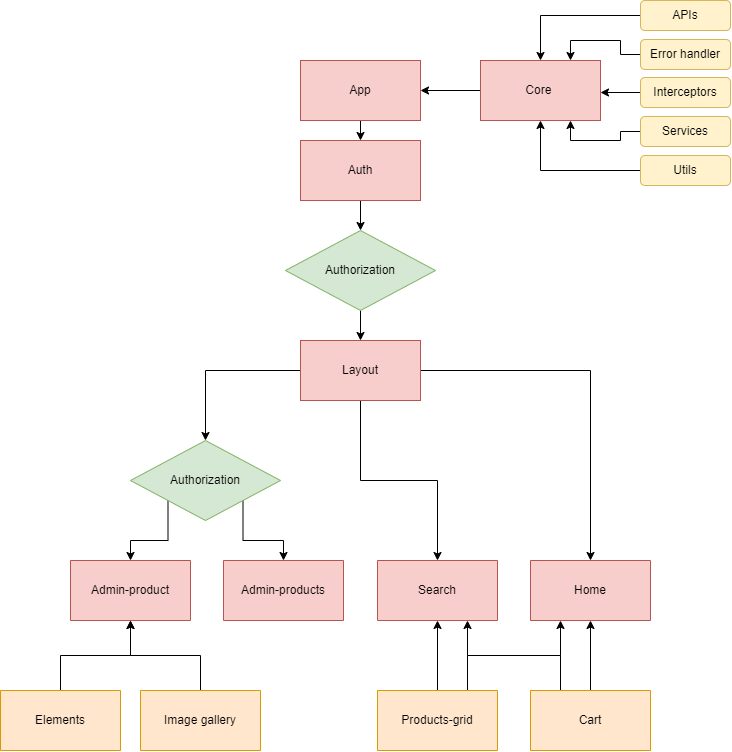

The diagram above was exported from draw.io. Its source (the exported page's mxGraphModel, read from the mxfile embedded in the PNG):
<mxGraphModel dx="1447" dy="655" grid="1" gridSize="10" guides="1" tooltips="1" connect="1" arrows="1" fold="1" page="1" pageScale="1" pageWidth="850" pageHeight="1100" math="0" shadow="0">
  <root>
    <mxCell id="0" />
    <mxCell id="1" parent="0" />
    <mxCell id="Cj1t77saf7K5nqBg0row-30" style="edgeStyle=orthogonalEdgeStyle;rounded=0;orthogonalLoop=1;jettySize=auto;html=1;exitX=0.5;exitY=1;exitDx=0;exitDy=0;entryX=0.5;entryY=0;entryDx=0;entryDy=0;" edge="1" parent="1" source="Cj1t77saf7K5nqBg0row-3" target="Cj1t77saf7K5nqBg0row-4">
      <mxGeometry relative="1" as="geometry" />
    </mxCell>
    <mxCell id="Cj1t77saf7K5nqBg0row-3" value="App" style="rounded=0;whiteSpace=wrap;html=1;fillColor=#f8cecc;strokeColor=#b85450;" vertex="1" parent="1">
      <mxGeometry x="340" y="80" width="120" height="60" as="geometry" />
    </mxCell>
    <mxCell id="Cj1t77saf7K5nqBg0row-32" style="edgeStyle=orthogonalEdgeStyle;rounded=0;orthogonalLoop=1;jettySize=auto;html=1;exitX=0.5;exitY=1;exitDx=0;exitDy=0;entryX=0.5;entryY=0;entryDx=0;entryDy=0;" edge="1" parent="1" source="Cj1t77saf7K5nqBg0row-4" target="Cj1t77saf7K5nqBg0row-11">
      <mxGeometry relative="1" as="geometry" />
    </mxCell>
    <mxCell id="Cj1t77saf7K5nqBg0row-4" value="Auth" style="rounded=0;whiteSpace=wrap;html=1;fillColor=#f8cecc;strokeColor=#b85450;" vertex="1" parent="1">
      <mxGeometry x="340" y="160" width="120" height="60" as="geometry" />
    </mxCell>
    <mxCell id="Cj1t77saf7K5nqBg0row-34" style="edgeStyle=orthogonalEdgeStyle;rounded=0;orthogonalLoop=1;jettySize=auto;html=1;exitX=0;exitY=0.5;exitDx=0;exitDy=0;entryX=0.5;entryY=0;entryDx=0;entryDy=0;" edge="1" parent="1" source="Cj1t77saf7K5nqBg0row-5" target="Cj1t77saf7K5nqBg0row-10">
      <mxGeometry relative="1" as="geometry" />
    </mxCell>
    <mxCell id="Cj1t77saf7K5nqBg0row-37" style="edgeStyle=orthogonalEdgeStyle;rounded=0;orthogonalLoop=1;jettySize=auto;html=1;exitX=0.5;exitY=1;exitDx=0;exitDy=0;entryX=0.5;entryY=0;entryDx=0;entryDy=0;" edge="1" parent="1" source="Cj1t77saf7K5nqBg0row-5" target="Cj1t77saf7K5nqBg0row-7">
      <mxGeometry relative="1" as="geometry" />
    </mxCell>
    <mxCell id="Cj1t77saf7K5nqBg0row-38" style="edgeStyle=orthogonalEdgeStyle;rounded=0;orthogonalLoop=1;jettySize=auto;html=1;exitX=1;exitY=0.5;exitDx=0;exitDy=0;entryX=0.5;entryY=0;entryDx=0;entryDy=0;" edge="1" parent="1" source="Cj1t77saf7K5nqBg0row-5" target="Cj1t77saf7K5nqBg0row-6">
      <mxGeometry relative="1" as="geometry" />
    </mxCell>
    <mxCell id="Cj1t77saf7K5nqBg0row-5" value="Layout" style="rounded=0;whiteSpace=wrap;html=1;fillColor=#f8cecc;strokeColor=#b85450;" vertex="1" parent="1">
      <mxGeometry x="340" y="360" width="120" height="60" as="geometry" />
    </mxCell>
    <mxCell id="Cj1t77saf7K5nqBg0row-6" value="Home" style="rounded=0;whiteSpace=wrap;html=1;fillColor=#f8cecc;strokeColor=#b85450;flipV=1;flipH=1;" vertex="1" parent="1">
      <mxGeometry x="570" y="580" width="120" height="60" as="geometry" />
    </mxCell>
    <mxCell id="Cj1t77saf7K5nqBg0row-7" value="Search" style="rounded=0;whiteSpace=wrap;html=1;fillColor=#f8cecc;strokeColor=#b85450;flipV=1;flipH=1;" vertex="1" parent="1">
      <mxGeometry x="417" y="580" width="120" height="60" as="geometry" />
    </mxCell>
    <mxCell id="Cj1t77saf7K5nqBg0row-8" value="Admin-products" style="rounded=0;whiteSpace=wrap;html=1;fillColor=#f8cecc;strokeColor=#b85450;flipV=1;flipH=1;" vertex="1" parent="1">
      <mxGeometry x="263" y="580" width="120" height="60" as="geometry" />
    </mxCell>
    <mxCell id="Cj1t77saf7K5nqBg0row-9" value="Admin-product" style="rounded=0;whiteSpace=wrap;html=1;fillColor=#f8cecc;strokeColor=#b85450;flipV=1;flipH=1;" vertex="1" parent="1">
      <mxGeometry x="110" y="580" width="120" height="60" as="geometry" />
    </mxCell>
    <mxCell id="Cj1t77saf7K5nqBg0row-35" style="edgeStyle=orthogonalEdgeStyle;rounded=0;orthogonalLoop=1;jettySize=auto;html=1;exitX=0;exitY=1;exitDx=0;exitDy=0;entryX=0.5;entryY=0;entryDx=0;entryDy=0;" edge="1" parent="1" source="Cj1t77saf7K5nqBg0row-10" target="Cj1t77saf7K5nqBg0row-9">
      <mxGeometry relative="1" as="geometry" />
    </mxCell>
    <mxCell id="Cj1t77saf7K5nqBg0row-36" style="edgeStyle=orthogonalEdgeStyle;rounded=0;orthogonalLoop=1;jettySize=auto;html=1;exitX=1;exitY=1;exitDx=0;exitDy=0;entryX=0.5;entryY=0;entryDx=0;entryDy=0;" edge="1" parent="1" source="Cj1t77saf7K5nqBg0row-10" target="Cj1t77saf7K5nqBg0row-8">
      <mxGeometry relative="1" as="geometry" />
    </mxCell>
    <mxCell id="Cj1t77saf7K5nqBg0row-10" value="Authorization" style="rhombus;whiteSpace=wrap;html=1;fillColor=#d5e8d4;strokeColor=#82b366;" vertex="1" parent="1">
      <mxGeometry x="170" y="460" width="150" height="80" as="geometry" />
    </mxCell>
    <mxCell id="Cj1t77saf7K5nqBg0row-33" style="edgeStyle=orthogonalEdgeStyle;rounded=0;orthogonalLoop=1;jettySize=auto;html=1;exitX=0.5;exitY=1;exitDx=0;exitDy=0;entryX=0.5;entryY=0;entryDx=0;entryDy=0;" edge="1" parent="1" source="Cj1t77saf7K5nqBg0row-11" target="Cj1t77saf7K5nqBg0row-5">
      <mxGeometry relative="1" as="geometry" />
    </mxCell>
    <mxCell id="Cj1t77saf7K5nqBg0row-11" value="Authorization" style="rhombus;whiteSpace=wrap;html=1;fillColor=#d5e8d4;strokeColor=#82b366;" vertex="1" parent="1">
      <mxGeometry x="325" y="250" width="150" height="80" as="geometry" />
    </mxCell>
    <mxCell id="Cj1t77saf7K5nqBg0row-31" style="edgeStyle=orthogonalEdgeStyle;rounded=0;orthogonalLoop=1;jettySize=auto;html=1;exitX=0;exitY=0.5;exitDx=0;exitDy=0;entryX=1;entryY=0.5;entryDx=0;entryDy=0;" edge="1" parent="1" source="Cj1t77saf7K5nqBg0row-12" target="Cj1t77saf7K5nqBg0row-3">
      <mxGeometry relative="1" as="geometry" />
    </mxCell>
    <mxCell id="Cj1t77saf7K5nqBg0row-12" value="Core&amp;nbsp;" style="rounded=0;whiteSpace=wrap;html=1;fillColor=#f8cecc;strokeColor=#b85450;" vertex="1" parent="1">
      <mxGeometry x="520" y="80" width="120" height="60" as="geometry" />
    </mxCell>
    <mxCell id="Cj1t77saf7K5nqBg0row-39" style="edgeStyle=orthogonalEdgeStyle;rounded=0;orthogonalLoop=1;jettySize=auto;html=1;entryX=0.5;entryY=0;entryDx=0;entryDy=0;" edge="1" parent="1" source="Cj1t77saf7K5nqBg0row-14" target="Cj1t77saf7K5nqBg0row-12">
      <mxGeometry relative="1" as="geometry" />
    </mxCell>
    <mxCell id="Cj1t77saf7K5nqBg0row-14" value="APIs" style="rounded=1;whiteSpace=wrap;html=1;fillColor=#fff2cc;strokeColor=#d6b656;" vertex="1" parent="1">
      <mxGeometry x="680" y="20" width="90" height="30" as="geometry" />
    </mxCell>
    <mxCell id="Cj1t77saf7K5nqBg0row-40" style="edgeStyle=orthogonalEdgeStyle;rounded=0;orthogonalLoop=1;jettySize=auto;html=1;entryX=0.75;entryY=0;entryDx=0;entryDy=0;" edge="1" parent="1" source="Cj1t77saf7K5nqBg0row-15" target="Cj1t77saf7K5nqBg0row-12">
      <mxGeometry relative="1" as="geometry" />
    </mxCell>
    <mxCell id="Cj1t77saf7K5nqBg0row-15" value="Error handler" style="rounded=1;whiteSpace=wrap;html=1;fillColor=#fff2cc;strokeColor=#d6b656;" vertex="1" parent="1">
      <mxGeometry x="680" y="59" width="90" height="30" as="geometry" />
    </mxCell>
    <mxCell id="Cj1t77saf7K5nqBg0row-42" style="edgeStyle=orthogonalEdgeStyle;rounded=0;orthogonalLoop=1;jettySize=auto;html=1;" edge="1" parent="1" source="Cj1t77saf7K5nqBg0row-16">
      <mxGeometry relative="1" as="geometry">
        <mxPoint x="640" y="112" as="targetPoint" />
      </mxGeometry>
    </mxCell>
    <mxCell id="Cj1t77saf7K5nqBg0row-16" value="Interceptors" style="rounded=1;whiteSpace=wrap;html=1;fillColor=#fff2cc;strokeColor=#d6b656;" vertex="1" parent="1">
      <mxGeometry x="680" y="97" width="90" height="30" as="geometry" />
    </mxCell>
    <mxCell id="Cj1t77saf7K5nqBg0row-43" style="edgeStyle=orthogonalEdgeStyle;rounded=0;orthogonalLoop=1;jettySize=auto;html=1;entryX=0.75;entryY=1;entryDx=0;entryDy=0;" edge="1" parent="1" source="Cj1t77saf7K5nqBg0row-17" target="Cj1t77saf7K5nqBg0row-12">
      <mxGeometry relative="1" as="geometry" />
    </mxCell>
    <mxCell id="Cj1t77saf7K5nqBg0row-17" value="Services" style="rounded=1;whiteSpace=wrap;html=1;fillColor=#fff2cc;strokeColor=#d6b656;" vertex="1" parent="1">
      <mxGeometry x="680" y="136" width="90" height="30" as="geometry" />
    </mxCell>
    <mxCell id="Cj1t77saf7K5nqBg0row-44" style="edgeStyle=orthogonalEdgeStyle;rounded=0;orthogonalLoop=1;jettySize=auto;html=1;entryX=0.5;entryY=1;entryDx=0;entryDy=0;" edge="1" parent="1" source="Cj1t77saf7K5nqBg0row-18" target="Cj1t77saf7K5nqBg0row-12">
      <mxGeometry relative="1" as="geometry" />
    </mxCell>
    <mxCell id="Cj1t77saf7K5nqBg0row-18" value="Utils" style="rounded=1;whiteSpace=wrap;html=1;fillColor=#fff2cc;strokeColor=#d6b656;" vertex="1" parent="1">
      <mxGeometry x="680" y="175" width="90" height="30" as="geometry" />
    </mxCell>
    <mxCell id="Cj1t77saf7K5nqBg0row-20" style="edgeStyle=orthogonalEdgeStyle;rounded=0;orthogonalLoop=1;jettySize=auto;html=1;entryX=0.5;entryY=1;entryDx=0;entryDy=0;" edge="1" parent="1" source="Cj1t77saf7K5nqBg0row-19" target="Cj1t77saf7K5nqBg0row-9">
      <mxGeometry relative="1" as="geometry" />
    </mxCell>
    <mxCell id="Cj1t77saf7K5nqBg0row-19" value="Elements" style="rounded=0;whiteSpace=wrap;html=1;fillColor=#ffe6cc;strokeColor=#d79b00;flipV=1;flipH=1;" vertex="1" parent="1">
      <mxGeometry x="40" y="710" width="120" height="60" as="geometry" />
    </mxCell>
    <mxCell id="Cj1t77saf7K5nqBg0row-22" style="edgeStyle=orthogonalEdgeStyle;rounded=0;orthogonalLoop=1;jettySize=auto;html=1;" edge="1" parent="1" source="Cj1t77saf7K5nqBg0row-21" target="Cj1t77saf7K5nqBg0row-6">
      <mxGeometry relative="1" as="geometry">
        <mxPoint x="630" y="650" as="targetPoint" />
      </mxGeometry>
    </mxCell>
    <mxCell id="Cj1t77saf7K5nqBg0row-27" style="edgeStyle=orthogonalEdgeStyle;rounded=0;orthogonalLoop=1;jettySize=auto;html=1;exitX=0.25;exitY=0;exitDx=0;exitDy=0;entryX=0.75;entryY=1;entryDx=0;entryDy=0;" edge="1" parent="1" source="Cj1t77saf7K5nqBg0row-21" target="Cj1t77saf7K5nqBg0row-7">
      <mxGeometry relative="1" as="geometry">
        <mxPoint x="520" y="660" as="targetPoint" />
      </mxGeometry>
    </mxCell>
    <mxCell id="Cj1t77saf7K5nqBg0row-21" value="Cart" style="rounded=0;whiteSpace=wrap;html=1;fillColor=#ffe6cc;strokeColor=#d79b00;flipV=1;flipH=1;" vertex="1" parent="1">
      <mxGeometry x="570" y="710" width="120" height="60" as="geometry" />
    </mxCell>
    <mxCell id="Cj1t77saf7K5nqBg0row-28" style="edgeStyle=orthogonalEdgeStyle;rounded=0;orthogonalLoop=1;jettySize=auto;html=1;entryX=0.5;entryY=1;entryDx=0;entryDy=0;" edge="1" parent="1" source="Cj1t77saf7K5nqBg0row-24" target="Cj1t77saf7K5nqBg0row-7">
      <mxGeometry relative="1" as="geometry" />
    </mxCell>
    <mxCell id="Cj1t77saf7K5nqBg0row-29" style="edgeStyle=orthogonalEdgeStyle;rounded=0;orthogonalLoop=1;jettySize=auto;html=1;exitX=0.75;exitY=0;exitDx=0;exitDy=0;entryX=0.25;entryY=1;entryDx=0;entryDy=0;" edge="1" parent="1" source="Cj1t77saf7K5nqBg0row-24" target="Cj1t77saf7K5nqBg0row-6">
      <mxGeometry relative="1" as="geometry" />
    </mxCell>
    <mxCell id="Cj1t77saf7K5nqBg0row-24" value="Products-grid" style="rounded=0;whiteSpace=wrap;html=1;fillColor=#ffe6cc;strokeColor=#d79b00;flipV=1;flipH=1;" vertex="1" parent="1">
      <mxGeometry x="417" y="710" width="120" height="60" as="geometry" />
    </mxCell>
    <mxCell id="Cj1t77saf7K5nqBg0row-46" style="edgeStyle=orthogonalEdgeStyle;rounded=0;orthogonalLoop=1;jettySize=auto;html=1;entryX=0.5;entryY=1;entryDx=0;entryDy=0;" edge="1" parent="1" source="Cj1t77saf7K5nqBg0row-45" target="Cj1t77saf7K5nqBg0row-9">
      <mxGeometry relative="1" as="geometry" />
    </mxCell>
    <mxCell id="Cj1t77saf7K5nqBg0row-45" value="Image gallery" style="rounded=0;whiteSpace=wrap;html=1;fillColor=#ffe6cc;strokeColor=#d79b00;flipV=1;flipH=1;" vertex="1" parent="1">
      <mxGeometry x="180" y="710" width="120" height="60" as="geometry" />
    </mxCell>
  </root>
</mxGraphModel>